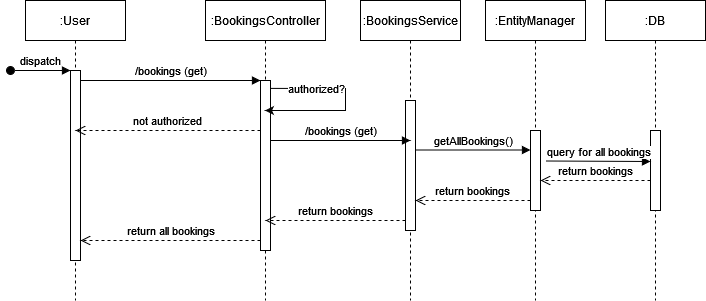

The diagram above was exported from draw.io. Its source (the exported page's mxGraphModel, read from the mxfile embedded in the PNG):
<mxGraphModel dx="642" dy="418" grid="1" gridSize="10" guides="1" tooltips="1" connect="1" arrows="1" fold="1" page="1" pageScale="1" pageWidth="850" pageHeight="1100" math="0" shadow="0">
  <root>
    <mxCell id="0" />
    <mxCell id="1" parent="0" />
    <mxCell id="aM9ryv3xv72pqoxQDRHE-1" value=":User" style="shape=umlLifeline;perimeter=lifelinePerimeter;whiteSpace=wrap;html=1;container=0;dropTarget=0;collapsible=0;recursiveResize=0;outlineConnect=0;portConstraint=eastwest;newEdgeStyle={&quot;edgeStyle&quot;:&quot;elbowEdgeStyle&quot;,&quot;elbow&quot;:&quot;vertical&quot;,&quot;curved&quot;:0,&quot;rounded&quot;:0};" parent="1" vertex="1">
      <mxGeometry x="40" y="40" width="100" height="300" as="geometry" />
    </mxCell>
    <mxCell id="aM9ryv3xv72pqoxQDRHE-2" value="" style="html=1;points=[];perimeter=orthogonalPerimeter;outlineConnect=0;targetShapes=umlLifeline;portConstraint=eastwest;newEdgeStyle={&quot;edgeStyle&quot;:&quot;elbowEdgeStyle&quot;,&quot;elbow&quot;:&quot;vertical&quot;,&quot;curved&quot;:0,&quot;rounded&quot;:0};" parent="aM9ryv3xv72pqoxQDRHE-1" vertex="1">
      <mxGeometry x="45" y="70" width="10" height="190" as="geometry" />
    </mxCell>
    <mxCell id="aM9ryv3xv72pqoxQDRHE-3" value="dispatch" style="html=1;verticalAlign=bottom;startArrow=oval;endArrow=block;startSize=8;edgeStyle=elbowEdgeStyle;elbow=vertical;curved=0;rounded=0;" parent="aM9ryv3xv72pqoxQDRHE-1" target="aM9ryv3xv72pqoxQDRHE-2" edge="1">
      <mxGeometry relative="1" as="geometry">
        <mxPoint x="-15" y="70" as="sourcePoint" />
      </mxGeometry>
    </mxCell>
    <mxCell id="aM9ryv3xv72pqoxQDRHE-5" value=":BookingsController" style="shape=umlLifeline;perimeter=lifelinePerimeter;whiteSpace=wrap;html=1;container=0;dropTarget=0;collapsible=0;recursiveResize=0;outlineConnect=0;portConstraint=eastwest;newEdgeStyle={&quot;edgeStyle&quot;:&quot;elbowEdgeStyle&quot;,&quot;elbow&quot;:&quot;vertical&quot;,&quot;curved&quot;:0,&quot;rounded&quot;:0};" parent="1" vertex="1">
      <mxGeometry x="220" y="40" width="120" height="300" as="geometry" />
    </mxCell>
    <mxCell id="aM9ryv3xv72pqoxQDRHE-6" value="" style="html=1;points=[];perimeter=orthogonalPerimeter;outlineConnect=0;targetShapes=umlLifeline;portConstraint=eastwest;newEdgeStyle={&quot;edgeStyle&quot;:&quot;elbowEdgeStyle&quot;,&quot;elbow&quot;:&quot;vertical&quot;,&quot;curved&quot;:0,&quot;rounded&quot;:0};" parent="aM9ryv3xv72pqoxQDRHE-5" vertex="1">
      <mxGeometry x="55" y="80" width="10" height="170" as="geometry" />
    </mxCell>
    <mxCell id="aM9ryv3xv72pqoxQDRHE-7" value="/bookings (get)" style="html=1;verticalAlign=bottom;endArrow=block;edgeStyle=elbowEdgeStyle;elbow=vertical;curved=0;rounded=0;" parent="1" source="aM9ryv3xv72pqoxQDRHE-2" target="aM9ryv3xv72pqoxQDRHE-6" edge="1">
      <mxGeometry relative="1" as="geometry">
        <mxPoint x="195" y="130" as="sourcePoint" />
        <Array as="points">
          <mxPoint x="180" y="120" />
        </Array>
      </mxGeometry>
    </mxCell>
    <mxCell id="aM9ryv3xv72pqoxQDRHE-8" value="return all bookings" style="html=1;verticalAlign=bottom;endArrow=open;dashed=1;endSize=8;edgeStyle=elbowEdgeStyle;elbow=vertical;curved=0;rounded=0;" parent="1" source="aM9ryv3xv72pqoxQDRHE-6" target="aM9ryv3xv72pqoxQDRHE-2" edge="1">
      <mxGeometry relative="1" as="geometry">
        <mxPoint x="195" y="205" as="targetPoint" />
        <Array as="points">
          <mxPoint x="190" y="280" />
        </Array>
      </mxGeometry>
    </mxCell>
    <mxCell id="UVCzVqvO4E0dIg7GyNar-1" value=":BookingsService" style="shape=umlLifeline;perimeter=lifelinePerimeter;whiteSpace=wrap;html=1;container=0;dropTarget=0;collapsible=0;recursiveResize=0;outlineConnect=0;portConstraint=eastwest;newEdgeStyle={&quot;edgeStyle&quot;:&quot;elbowEdgeStyle&quot;,&quot;elbow&quot;:&quot;vertical&quot;,&quot;curved&quot;:0,&quot;rounded&quot;:0};" vertex="1" parent="1">
      <mxGeometry x="375" y="40" width="100" height="300" as="geometry" />
    </mxCell>
    <mxCell id="UVCzVqvO4E0dIg7GyNar-2" value="" style="html=1;points=[];perimeter=orthogonalPerimeter;outlineConnect=0;targetShapes=umlLifeline;portConstraint=eastwest;newEdgeStyle={&quot;edgeStyle&quot;:&quot;elbowEdgeStyle&quot;,&quot;elbow&quot;:&quot;vertical&quot;,&quot;curved&quot;:0,&quot;rounded&quot;:0};" vertex="1" parent="UVCzVqvO4E0dIg7GyNar-1">
      <mxGeometry x="45" y="100" width="10" height="130" as="geometry" />
    </mxCell>
    <mxCell id="UVCzVqvO4E0dIg7GyNar-3" value="/bookings (get)" style="html=1;verticalAlign=bottom;endArrow=block;edgeStyle=elbowEdgeStyle;elbow=vertical;curved=0;rounded=0;" edge="1" parent="1" source="aM9ryv3xv72pqoxQDRHE-6">
      <mxGeometry relative="1" as="geometry">
        <mxPoint x="290" y="180" as="sourcePoint" />
        <Array as="points">
          <mxPoint x="370" y="180" />
        </Array>
        <mxPoint x="425" y="180" as="targetPoint" />
      </mxGeometry>
    </mxCell>
    <mxCell id="UVCzVqvO4E0dIg7GyNar-5" value=":EntityManager" style="shape=umlLifeline;perimeter=lifelinePerimeter;whiteSpace=wrap;html=1;container=0;dropTarget=0;collapsible=0;recursiveResize=0;outlineConnect=0;portConstraint=eastwest;newEdgeStyle={&quot;edgeStyle&quot;:&quot;elbowEdgeStyle&quot;,&quot;elbow&quot;:&quot;vertical&quot;,&quot;curved&quot;:0,&quot;rounded&quot;:0};" vertex="1" parent="1">
      <mxGeometry x="500" y="40" width="100" height="300" as="geometry" />
    </mxCell>
    <mxCell id="UVCzVqvO4E0dIg7GyNar-6" value="" style="html=1;points=[];perimeter=orthogonalPerimeter;outlineConnect=0;targetShapes=umlLifeline;portConstraint=eastwest;newEdgeStyle={&quot;edgeStyle&quot;:&quot;elbowEdgeStyle&quot;,&quot;elbow&quot;:&quot;vertical&quot;,&quot;curved&quot;:0,&quot;rounded&quot;:0};" vertex="1" parent="UVCzVqvO4E0dIg7GyNar-5">
      <mxGeometry x="45" y="130" width="10" height="80" as="geometry" />
    </mxCell>
    <mxCell id="UVCzVqvO4E0dIg7GyNar-9" value="getAllBookings()" style="html=1;verticalAlign=bottom;endArrow=block;edgeStyle=elbowEdgeStyle;elbow=vertical;curved=0;rounded=0;" edge="1" parent="1">
      <mxGeometry relative="1" as="geometry">
        <mxPoint x="430" y="189.5" as="sourcePoint" />
        <Array as="points">
          <mxPoint x="510" y="189.5" />
        </Array>
        <mxPoint x="545" y="189.5" as="targetPoint" />
      </mxGeometry>
    </mxCell>
    <mxCell id="UVCzVqvO4E0dIg7GyNar-10" value=":DB" style="shape=umlLifeline;perimeter=lifelinePerimeter;whiteSpace=wrap;html=1;container=0;dropTarget=0;collapsible=0;recursiveResize=0;outlineConnect=0;portConstraint=eastwest;newEdgeStyle={&quot;edgeStyle&quot;:&quot;elbowEdgeStyle&quot;,&quot;elbow&quot;:&quot;vertical&quot;,&quot;curved&quot;:0,&quot;rounded&quot;:0};" vertex="1" parent="1">
      <mxGeometry x="620" y="40" width="100" height="300" as="geometry" />
    </mxCell>
    <mxCell id="UVCzVqvO4E0dIg7GyNar-11" value="" style="html=1;points=[];perimeter=orthogonalPerimeter;outlineConnect=0;targetShapes=umlLifeline;portConstraint=eastwest;newEdgeStyle={&quot;edgeStyle&quot;:&quot;elbowEdgeStyle&quot;,&quot;elbow&quot;:&quot;vertical&quot;,&quot;curved&quot;:0,&quot;rounded&quot;:0};" vertex="1" parent="UVCzVqvO4E0dIg7GyNar-10">
      <mxGeometry x="45" y="130" width="10" height="80" as="geometry" />
    </mxCell>
    <mxCell id="UVCzVqvO4E0dIg7GyNar-12" value="query for all bookings" style="html=1;verticalAlign=bottom;endArrow=block;edgeStyle=elbowEdgeStyle;elbow=vertical;curved=0;rounded=0;" edge="1" parent="1" target="UVCzVqvO4E0dIg7GyNar-11">
      <mxGeometry relative="1" as="geometry">
        <mxPoint x="560" y="200.5" as="sourcePoint" />
        <Array as="points" />
        <mxPoint x="665" y="200" as="targetPoint" />
      </mxGeometry>
    </mxCell>
    <mxCell id="UVCzVqvO4E0dIg7GyNar-13" value="return bookings" style="html=1;verticalAlign=bottom;endArrow=open;dashed=1;endSize=8;edgeStyle=elbowEdgeStyle;elbow=vertical;curved=0;rounded=0;" edge="1" parent="1" source="UVCzVqvO4E0dIg7GyNar-11" target="UVCzVqvO4E0dIg7GyNar-6">
      <mxGeometry relative="1" as="geometry">
        <mxPoint x="560" y="220" as="targetPoint" />
        <Array as="points">
          <mxPoint x="570" y="220" />
        </Array>
        <mxPoint x="655" y="220" as="sourcePoint" />
      </mxGeometry>
    </mxCell>
    <mxCell id="UVCzVqvO4E0dIg7GyNar-14" value="return bookings" style="html=1;verticalAlign=bottom;endArrow=open;dashed=1;endSize=8;edgeStyle=elbowEdgeStyle;elbow=vertical;curved=0;rounded=0;" edge="1" parent="1" source="UVCzVqvO4E0dIg7GyNar-6">
      <mxGeometry relative="1" as="geometry">
        <mxPoint x="430" y="240" as="targetPoint" />
        <Array as="points">
          <mxPoint x="455" y="240" />
        </Array>
        <mxPoint x="540" y="240" as="sourcePoint" />
      </mxGeometry>
    </mxCell>
    <mxCell id="UVCzVqvO4E0dIg7GyNar-15" value="return bookings" style="html=1;verticalAlign=bottom;endArrow=open;dashed=1;endSize=8;edgeStyle=elbowEdgeStyle;elbow=vertical;curved=0;rounded=0;" edge="1" parent="1">
      <mxGeometry relative="1" as="geometry">
        <mxPoint x="280" y="260" as="targetPoint" />
        <Array as="points">
          <mxPoint x="335" y="260" />
        </Array>
        <mxPoint x="420" y="260" as="sourcePoint" />
      </mxGeometry>
    </mxCell>
    <mxCell id="UVCzVqvO4E0dIg7GyNar-16" value="" style="endArrow=classic;html=1;rounded=0;exitX=0.542;exitY=0.293;exitDx=0;exitDy=0;exitPerimeter=0;" edge="1" parent="1" source="aM9ryv3xv72pqoxQDRHE-5" target="aM9ryv3xv72pqoxQDRHE-5">
      <mxGeometry width="50" height="50" relative="1" as="geometry">
        <mxPoint x="350" y="110" as="sourcePoint" />
        <mxPoint x="370" y="130" as="targetPoint" />
        <Array as="points">
          <mxPoint x="360" y="128" />
          <mxPoint x="360" y="150" />
        </Array>
      </mxGeometry>
    </mxCell>
    <mxCell id="UVCzVqvO4E0dIg7GyNar-17" value="authorized?" style="edgeLabel;html=1;align=center;verticalAlign=middle;resizable=0;points=[];" vertex="1" connectable="0" parent="UVCzVqvO4E0dIg7GyNar-16">
      <mxGeometry x="-0.4933" relative="1" as="geometry">
        <mxPoint as="offset" />
      </mxGeometry>
    </mxCell>
    <mxCell id="UVCzVqvO4E0dIg7GyNar-21" value="not authorized" style="html=1;verticalAlign=bottom;endArrow=open;dashed=1;endSize=8;edgeStyle=elbowEdgeStyle;elbow=vertical;curved=0;rounded=0;" edge="1" parent="1" source="aM9ryv3xv72pqoxQDRHE-6">
      <mxGeometry relative="1" as="geometry">
        <mxPoint x="90" y="170" as="targetPoint" />
        <Array as="points">
          <mxPoint x="185" y="170" />
        </Array>
        <mxPoint x="270" y="170" as="sourcePoint" />
      </mxGeometry>
    </mxCell>
  </root>
</mxGraphModel>